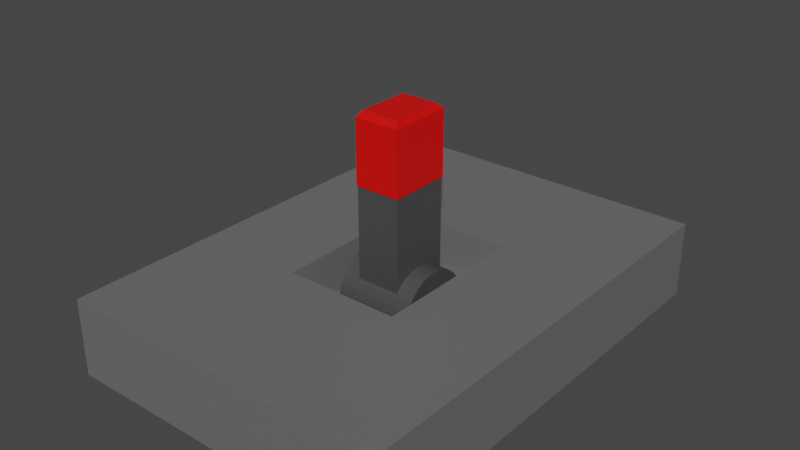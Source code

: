 # Source: RedSwitch.blend  (saved by Blender 3.6.11; exported with 4.5.12 LTS)
import bpy
from mathutils import Matrix  # noqa: F401  (used for matrix-valued properties, if any)

bpy.ops.wm.read_factory_settings(use_empty=True)
scene = bpy.context.scene
scene.name = 'Scene'

# ---- collections
col_collection = bpy.data.collections.new('Collection'); scene.collection.children.link(col_collection)

# ---- materials (node trees are filled in below, after node groups)
mat_base = bpy.data.materials.new('Base')
mat_base.use_transparent_shadow = False
mat_red = bpy.data.materials.new('Red')
mat_red.use_transparent_shadow = False
mat_switch = bpy.data.materials.new('Switch')
mat_switch.use_transparent_shadow = False

# ---- material node trees
mat_base.use_nodes = True; mat_base.node_tree.nodes.clear()
_N = mat_base.node_tree.nodes; _L = mat_base.node_tree.links
n0 = _N.new('ShaderNodeBsdfPrincipled'); n0.name = 'Principled BSDF'; n0.location = (10, 300)
n0.distribution = 'GGX'
n0.subsurface_method = 'RANDOM_WALK_SKIN'
n0.inputs[0].default_value = (0.1473, 0.1473, 0.1473, 1.0)
n0.inputs[3].default_value = 1.45
n0.inputs[27].default_value = (0.0, 0.0, 0.0, 1.0)
n0.inputs[28].default_value = 1.0
n1 = _N.new('ShaderNodeOutputMaterial'); n1.name = 'Material Output'; n1.location = (300, 300)
_L.new(n0.outputs[0], n1.inputs[0])
n1.is_active_output = True
mat_red.use_nodes = True; mat_red.node_tree.nodes.clear()
_N = mat_red.node_tree.nodes; _L = mat_red.node_tree.links
n0 = _N.new('ShaderNodeBsdfPrincipled'); n0.name = 'Principled BSDF'; n0.location = (10, 300)
n0.distribution = 'GGX'
n0.subsurface_method = 'RANDOM_WALK_SKIN'
n0.inputs[0].default_value = (0.7991, 0.001214, 0.0, 1.0)
n0.inputs[3].default_value = 1.45
n0.inputs[27].default_value = (0.0, 0.0, 0.0, 1.0)
n0.inputs[28].default_value = 1.0
n1 = _N.new('ShaderNodeOutputMaterial'); n1.name = 'Material Output'; n1.location = (300, 300)
_L.new(n0.outputs[0], n1.inputs[0])
n1.is_active_output = True
mat_switch.use_nodes = True; mat_switch.node_tree.nodes.clear()
_N = mat_switch.node_tree.nodes; _L = mat_switch.node_tree.links
n0 = _N.new('ShaderNodeBsdfPrincipled'); n0.name = 'Principled BSDF'; n0.location = (10, 300)
n0.distribution = 'GGX'
n0.subsurface_method = 'RANDOM_WALK_SKIN'
n0.inputs[0].default_value = (0.06372, 0.06372, 0.06372, 1.0)
n0.inputs[3].default_value = 1.45
n0.inputs[27].default_value = (0.0, 0.0, 0.0, 1.0)
n0.inputs[28].default_value = 1.0
n1 = _N.new('ShaderNodeOutputMaterial'); n1.name = 'Material Output'; n1.location = (300, 300)
_L.new(n0.outputs[0], n1.inputs[0])
n1.is_active_output = True

# ---- world
world_world = bpy.data.worlds.new('World'); scene.world = world_world
world_world.use_nodes = True; world_world.node_tree.nodes.clear()
_N = world_world.node_tree.nodes; _L = world_world.node_tree.links
n0 = _N.new('ShaderNodeOutputWorld'); n0.name = 'World Output'; n0.location = (300, 300)
n1 = _N.new('ShaderNodeBackground'); n1.name = 'Background'; n1.location = (10, 300)
n1.inputs[0].default_value = (0.05088, 0.05088, 0.05088, 1.0)
_L.new(n1.outputs[0], n0.inputs[0])
n0.is_active_output = True
world_world.color = (0.05088, 0.05088, 0.05088)
world_world.use_sun_shadow = False
world_world.sun_shadow_jitter_overblur = 0.0

# ---- meshes
me_cube_004 = bpy.data.meshes.new('Cube.004')
me_cube_004.from_pydata([(-1.0, -1.0, -1.0), (-0.3471, -0.3471, 1.0), (-1.0, 1.0, -1.0), (-0.3471, 0.3471, 1.0), (1.0, -1.0, -1.0), (0.3471, -0.3471, 1.0), (1.0, 1.0, -1.0), (0.3471, 0.3471, 1.0), (-1.0, -1.0, 1.0), (-1.0, 1.0, 1.0), (1.0, 1.0, 1.0), (1.0, -1.0, 1.0), (-0.3471, -0.3471, -0.2055), (-0.3471, 0.3471, -0.2055), (0.3471, 0.3471, -0.2055), (0.3471, -0.3471, -0.2055)], [], [(0, 8, 9, 2), (2, 9, 10, 6), (6, 10, 11, 4), (4, 11, 8, 0), (2, 6, 4, 0), (1, 5, 15, 12), (1, 3, 9, 8), (3, 7, 10, 9), (7, 5, 11, 10), (5, 1, 8, 11), (14, 13, 12, 15), (7, 3, 13, 14), (5, 7, 14, 15), (3, 1, 12, 13)])
_uv = me_cube_004.uv_layers.new(name='UVMap')
_uv.uv.foreach_set('vector', [0.375, 0.0, 0.625, 0.0, 0.625, 0.25, 0.375, 0.25, 0.375, 0.25, 0.625, 0.25, 0.625, 0.5, 0.375, 0.5, 0.375, 0.5, 0.625, 0.5, 0.625, 0.75, 0.375, 0.75, 0.375, 0.75, 0.625, 0.75, 0.625, 1.0, 0.375, 1.0, 0.125, 0.5, 0.375, 0.5, 0.375, 0.75, 0.125, 0.75, 0.7934, 0.6684, 0.7066, 0.6684, 0.7066, 0.6684, 0.7934, 0.6684, 0.7934, 0.6684, 0.7934, 0.5816, 0.875, 0.5, 0.875, 0.75, 0.7934, 0.5816, 0.7066, 0.5816, 0.625, 0.5, 0.875, 0.5, 0.7066, 0.5816, 0.7066, 0.6684, 0.625, 0.75, 0.625, 0.5, 0.7066, 0.6684, 0.7934, 0.6684, 0.875, 0.75, 0.625, 0.75, 0.7066, 0.5816, 0.7934, 0.5816, 0.7934, 0.6684, 0.7066, 0.6684, 0.7066, 0.5816, 0.7934, 0.5816, 0.7934, 0.5816, 0.7066, 0.5816, 0.7066, 0.6684, 0.7066, 0.5816, 0.7066, 0.5816, 0.7066, 0.6684, 0.7934, 0.5816, 0.7934, 0.6684, 0.7934, 0.6684, 0.7934, 0.5816])
me_cube_004.materials.append(mat_base)
me_cube_004.update()
me_cube_006 = bpy.data.meshes.new('Cube.006')
me_cube_006.from_pydata([(-1.0, -1.0, -1.0), (-1.0, 1.0, -1.0), (1.0, -1.0, -1.0), (1.0, 1.0, -1.0), (-0.83, -0.83, 1.0), (-1.0, -1.0, 0.83), (-0.83, 0.83, 1.0), (-1.0, 1.0, 0.83), (0.83, -0.83, 1.0), (1.0, -1.0, 0.83), (0.83, 0.83, 1.0), (1.0, 1.0, 0.83), (0.9704, 0.967, 0.7459), (0.9704, 0.967, -4.424), (0.9704, -0.967, 0.7459), (0.9704, -0.967, -4.424), (-0.9704, 0.967, 0.7459), (-0.9704, 0.967, -4.424), (-0.9704, -0.967, 0.7459), (-0.9704, -0.967, -4.424), (-1.735, 1.242, -4.377), (1.735, 1.242, -4.377), (-1.735, 1.218, -4.598), (1.735, 1.218, -4.598), (-1.735, 1.147, -4.811), (1.735, 1.147, -4.811), (-1.735, 1.032, -5.007), (1.735, 1.032, -5.007), (-1.735, 0.8781, -5.179), (1.735, 0.8781, -5.179), (-1.735, 0.6899, -5.32), (1.735, 0.6899, -5.32), (-1.735, 0.4752, -5.425), (1.735, 0.4752, -5.425), (-1.735, 0.2423, -5.489), (1.735, 0.2423, -5.489), (-1.735, -3.239e-09, -5.511), (1.735, -3.239e-09, -5.511), (-1.735, -0.2423, -5.489), (1.735, -0.2423, -5.489), (-1.735, -0.4752, -5.425), (1.735, -0.4752, -5.425), (-1.735, -0.6899, -5.32), (1.735, -0.6899, -5.32), (-1.735, -0.8781, -5.179), (1.735, -0.8781, -5.179), (-1.735, -1.032, -5.007), (1.735, -1.032, -5.007), (-1.735, -1.147, -4.811), (1.735, -1.147, -4.811), (-1.735, -1.218, -4.598), (1.735, -1.218, -4.598), (-1.735, -1.242, -4.377), (1.735, -1.242, -4.377), (-1.735, -1.218, -4.156), (1.735, -1.218, -4.156), (-1.735, -1.147, -3.943), (1.735, -1.147, -3.943), (-1.735, -1.032, -3.747), (1.735, -1.032, -3.747), (-1.735, -0.8781, -3.575), (1.735, -0.8781, -3.575), (-1.735, -0.6899, -3.434), (1.735, -0.6899, -3.434), (-1.735, -0.4752, -3.329), (1.735, -0.4752, -3.329), (-1.735, -0.2423, -3.265), (1.735, -0.2423, -3.265), (-1.735, -3.239e-09, -3.243), (1.735, -3.239e-09, -3.243), (-1.735, 0.2423, -3.265), (1.735, 0.2423, -3.265), (-1.735, 0.4752, -3.329), (1.735, 0.4752, -3.329), (-1.735, 0.6899, -3.434), (1.735, 0.6899, -3.434), (-1.735, 0.8781, -3.575), (1.735, 0.8781, -3.575), (-1.735, 1.032, -3.747), (1.735, 1.032, -3.747), (-1.735, 1.147, -3.943), (1.735, 1.147, -3.943), (-1.735, 1.218, -4.156), (1.735, 1.218, -4.156)], [], [(10, 6, 4, 8), (3, 11, 9, 2), (0, 5, 7, 1), (1, 3, 2, 0), (1, 7, 11, 3), (4, 6, 7, 5), (6, 10, 11, 7), (10, 8, 9, 11), (8, 4, 5, 9), (2, 9, 5, 0), (12, 13, 15, 14), (14, 15, 19, 18), (18, 19, 17, 16), (16, 17, 13, 12), (14, 18, 16, 12), (19, 15, 13, 17), (20, 21, 23, 22), (22, 23, 25, 24), (24, 25, 27, 26), (26, 27, 29, 28), (28, 29, 31, 30), (30, 31, 33, 32), (32, 33, 35, 34), (34, 35, 37, 36), (36, 37, 39, 38), (38, 39, 41, 40), (40, 41, 43, 42), (42, 43, 45, 44), (44, 45, 47, 46), (46, 47, 49, 48), (48, 49, 51, 50), (50, 51, 53, 52), (52, 53, 55, 54), (54, 55, 57, 56), (56, 57, 59, 58), (58, 59, 61, 60), (60, 61, 63, 62), (62, 63, 65, 64), (64, 65, 67, 66), (66, 67, 69, 68), (68, 69, 71, 70), (70, 71, 73, 72), (72, 73, 75, 74), (74, 75, 77, 76), (76, 77, 79, 78), (78, 79, 81, 80), (23, 21, 83, 81, 79, 77, 75, 73, 71, 69, 67, 65, 63, 61, 59, 57, 55, 53, 51, 49, 47, 45, 43, 41, 39, 37, 35, 33, 31, 29, 27, 25), (80, 81, 83, 82), (82, 83, 21, 20), (20, 22, 24, 26, 28, 30, 32, 34, 36, 38, 40, 42, 44, 46, 48, 50, 52, 54, 56, 58, 60, 62, 64, 66, 68, 70, 72, 74, 76, 78, 80, 82)])
me_cube_006.polygons.foreach_set('material_index', [0, 0, 0, 0, 0, 0, 0, 0, 0, 0, 1, 1, 1, 1, 1, 1, 1, 1, 1, 1, 1, 1, 1, 1, 1, 1, 1, 1, 1, 1, 1, 1, 1, 1, 1, 1, 1, 1, 1, 1, 1, 1, 1, 1, 1, 1, 1, 1, 1, 1])
_uv = me_cube_006.uv_layers.new(name='UVMap')
_uv.uv.foreach_set('vector', [0.6462, 0.5212, 0.8538, 0.5212, 0.8538, 0.7288, 0.6462, 0.7288, 0.375, 0.5, 0.6038, 0.5, 0.6038, 0.75, 0.375, 0.75, 0.375, 0.0, 0.6038, 0.0, 0.6038, 0.25, 0.375, 0.25, 0.125, 0.5, 0.375, 0.5, 0.375, 0.75, 0.125, 0.75, 0.375, 0.25, 0.6038, 0.25, 0.6038, 0.5, 0.375, 0.5, 0.8538, 0.7288, 0.8538, 0.5212, 0.875, 0.5, 0.875, 0.75, 0.8538, 0.5212, 0.6462, 0.5212, 0.625, 0.5, 0.875, 0.5, 0.6462, 0.5212, 0.6462, 0.7288, 0.6038, 0.75, 0.6038, 0.5, 0.6462, 0.7288, 0.8538, 0.7288, 0.875, 0.75, 0.625, 0.75, 0.375, 0.75, 0.6038, 0.75, 0.6038, 1.0, 0.375, 1.0, 0.375, 0.0, 0.625, 0.0, 0.625, 0.25, 0.375, 0.25, 0.375, 0.25, 0.625, 0.25, 0.625, 0.5, 0.375, 0.5, 0.375, 0.5, 0.625, 0.5, 0.625, 0.75, 0.375, 0.75, 0.375, 0.75, 0.625, 0.75, 0.625, 1.0, 0.375, 1.0, 0.125, 0.5, 0.375, 0.5, 0.375, 0.75, 0.125, 0.75, 0.625, 0.5, 0.875, 0.5, 0.875, 0.75, 0.625, 0.75, 1.0, 0.5, 1.0, 1.0, 0.9688, 1.0, 0.9688, 0.5, 0.9688, 0.5, 0.9688, 1.0, 0.9375, 1.0, 0.9375, 0.5, 0.9375, 0.5, 0.9375, 1.0, 0.9062, 1.0, 0.9062, 0.5, 0.9062, 0.5, 0.9062, 1.0, 0.875, 1.0, 0.875, 0.5, 0.875, 0.5, 0.875, 1.0, 0.8438, 1.0, 0.8438, 0.5, 0.8438, 0.5, 0.8438, 1.0, 0.8125, 1.0, 0.8125, 0.5, 0.8125, 0.5, 0.8125, 1.0, 0.7812, 1.0, 0.7812, 0.5, 0.7812, 0.5, 0.7812, 1.0, 0.75, 1.0, 0.75, 0.5, 0.75, 0.5, 0.75, 1.0, 0.7188, 1.0, 0.7188, 0.5, 0.7188, 0.5, 0.7188, 1.0, 0.6875, 1.0, 0.6875, 0.5, 0.6875, 0.5, 0.6875, 1.0, 0.6562, 1.0, 0.6562, 0.5, 0.6562, 0.5, 0.6562, 1.0, 0.625, 1.0, 0.625, 0.5, 0.625, 0.5, 0.625, 1.0, 0.5938, 1.0, 0.5938, 0.5, 0.5938, 0.5, 0.5938, 1.0, 0.5625, 1.0, 0.5625, 0.5, 0.5625, 0.5, 0.5625, 1.0, 0.5312, 1.0, 0.5312, 0.5, 0.5312, 0.5, 0.5312, 1.0, 0.5, 1.0, 0.5, 0.5, 0.5, 0.5, 0.5, 1.0, 0.4688, 1.0, 0.4688, 0.5, 0.4688, 0.5, 0.4688, 1.0, 0.4375, 1.0, 0.4375, 0.5, 0.4375, 0.5, 0.4375, 1.0, 0.4062, 1.0, 0.4062, 0.5, 0.4062, 0.5, 0.4062, 1.0, 0.375, 1.0, 0.375, 0.5, 0.375, 0.5, 0.375, 1.0, 0.3438, 1.0, 0.3438, 0.5, 0.3438, 0.5, 0.3438, 1.0, 0.3125, 1.0, 0.3125, 0.5, 0.3125, 0.5, 0.3125, 1.0, 0.2812, 1.0, 0.2812, 0.5, 0.2812, 0.5, 0.2812, 1.0, 0.25, 1.0, 0.25, 0.5, 0.25, 0.5, 0.25, 1.0, 0.2188, 1.0, 0.2188, 0.5, 0.2188, 0.5, 0.2188, 1.0, 0.1875, 1.0, 0.1875, 0.5, 0.1875, 0.5, 0.1875, 1.0, 0.1562, 1.0, 0.1562, 0.5, 0.1562, 0.5, 0.1562, 1.0, 0.125, 1.0, 0.125, 0.5, 0.125, 0.5, 0.125, 1.0, 0.09375, 1.0, 0.09375, 0.5, 0.09375, 0.5, 0.09375, 1.0, 0.0625, 1.0, 0.0625, 0.5, 0.7968, 0.4854, 0.75, 0.49, 0.7032, 0.4854, 0.6582, 0.4717, 0.6167, 0.4496, 0.5803, 0.4197, 0.5504, 0.3833, 0.5283, 0.3418, 0.5146, 0.2968, 0.51, 0.25, 0.5146, 0.2032, 0.5283, 0.1582, 0.5504, 0.1167, 0.5803, 0.08029, 0.6167, 0.05045, 0.6582, 0.02827, 0.7032, 0.01461, 0.75, 0.01, 0.7968, 0.01461, 0.8418, 0.02827, 0.8833, 0.05045, 0.9197, 0.08029, 0.9496, 0.1167, 0.9717, 0.1582, 0.9854, 0.2032, 0.99, 0.25, 0.9854, 0.2968, 0.9717, 0.3418, 0.9496, 0.3833, 0.9197, 0.4197, 0.8833, 0.4496, 0.8418, 0.4717, 0.0625, 0.5, 0.0625, 1.0, 0.03125, 1.0, 0.03125, 0.5, 0.03125, 0.5, 0.03125, 1.0, 0.0, 1.0, 0.0, 0.5, 0.25, 0.49, 0.2968, 0.4854, 0.3418, 0.4717, 0.3833, 0.4496, 0.4197, 0.4197, 0.4496, 0.3833, 0.4717, 0.3418, 0.4854, 0.2968, 0.49, 0.25, 0.4854, 0.2032, 0.4717, 0.1582, 0.4496, 0.1167, 0.4197, 0.08029, 0.3833, 0.05045, 0.3418, 0.02827, 0.2968, 0.01461, 0.25, 0.01, 0.2032, 0.01461, 0.1582, 0.02827, 0.1167, 0.05045, 0.08029, 0.08029, 0.05045, 0.1167, 0.02827, 0.1582, 0.01461, 0.2032, 0.01, 0.25, 0.01461, 0.2968, 0.02827, 0.3418, 0.05045, 0.3833, 0.08029, 0.4197, 0.1167, 0.4496, 0.1582, 0.4717, 0.2032, 0.4854])
me_cube_006.materials.append(mat_red)
me_cube_006.materials.append(mat_switch)
me_cube_006.update()

# ---- objects
ob_base = bpy.data.objects.new('Base', me_cube_004)
ob_cube = bpy.data.objects.new('Cube', me_cube_006)

# ---- transforms, parenting, visibility, modifiers, constraints
ob_base.location = (0.0, 0.0, -0.08497)
ob_base.scale = (0.2091, 0.2887, 0.04868)
ob_cube.location = (0.0, 0.0, 0.1061)
ob_cube.scale = (0.02854, 0.03987, 0.04366)

# ---- collection membership
col_collection.objects.link(ob_base)
col_collection.objects.link(ob_cube)

# ---- scene / render settings (as saved in the file)
scene.frame_start = 1; scene.frame_end = 250; scene.frame_set(1)
scene.render.engine = 'BLENDER_EEVEE_NEXT'
scene.cycles.sampling_pattern = 'TABULATED_SOBOL'
scene.view_settings.view_transform = 'Filmic'
bpy.context.view_layer.update()

# ---- added for rendering (the .blend has no active camera and no usable light): camera, sun
cam_auto = bpy.data.cameras.new('AutoCamera')
cam_auto.lens = 50.0
cam_auto.sensor_width = 36.0
cam_auto.clip_end = 1000.0
ob_auto_camera = bpy.data.objects.new('AutoCamera', cam_auto)
scene.collection.objects.link(ob_auto_camera)
ob_auto_camera.location = (0.710085, -0.852102, 0.575721)
ob_auto_camera.rotation_euler = (1.09748, -7.21219e-08, 0.694738)
scene.camera = ob_auto_camera
light_auto_sun = bpy.data.lights.new('AutoSun', 'SUN')
light_auto_sun.energy = 3.0
light_auto_sun.angle = 0.0523599
ob_auto_sun = bpy.data.objects.new('AutoSun', light_auto_sun)
scene.collection.objects.link(ob_auto_sun)
ob_auto_sun.rotation_euler = (0.872665, 0.174533, 0.523599)
bpy.context.view_layer.update()
